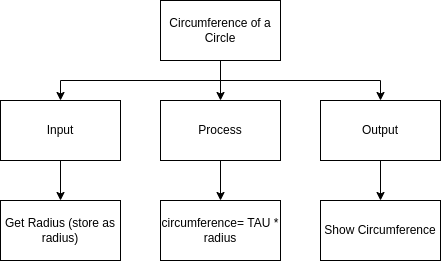

The diagram above was exported from draw.io. Its source (the exported page's mxGraphModel, read from the mxfile embedded in the PNG):
<mxGraphModel dx="699" dy="714" grid="1" gridSize="10" guides="1" tooltips="1" connect="1" arrows="1" fold="1" page="1" pageScale="1" pageWidth="827" pageHeight="1169" math="0" shadow="0">
  <root>
    <mxCell id="0" />
    <mxCell id="1" parent="0" />
    <mxCell id="7" style="edgeStyle=none;html=1;entryX=0.5;entryY=0;entryDx=0;entryDy=0;strokeColor=default;rounded=0;" edge="1" parent="1" source="2" target="4">
      <mxGeometry relative="1" as="geometry">
        <Array as="points">
          <mxPoint x="420" y="100" />
          <mxPoint x="260" y="100" />
        </Array>
      </mxGeometry>
    </mxCell>
    <mxCell id="8" style="edgeStyle=none;rounded=0;html=1;exitX=0.5;exitY=1;exitDx=0;exitDy=0;entryX=0.5;entryY=0;entryDx=0;entryDy=0;strokeColor=default;" edge="1" parent="1" source="2" target="5">
      <mxGeometry relative="1" as="geometry" />
    </mxCell>
    <mxCell id="9" style="edgeStyle=none;rounded=0;html=1;exitX=0.5;exitY=1;exitDx=0;exitDy=0;entryX=0.5;entryY=0;entryDx=0;entryDy=0;strokeColor=default;" edge="1" parent="1" source="2" target="6">
      <mxGeometry relative="1" as="geometry">
        <Array as="points">
          <mxPoint x="420" y="100" />
          <mxPoint x="580" y="100" />
        </Array>
      </mxGeometry>
    </mxCell>
    <mxCell id="2" value="Circumference&amp;nbsp;of a Circle" style="rounded=0;whiteSpace=wrap;html=1;" vertex="1" parent="1">
      <mxGeometry x="360" y="20" width="120" height="60" as="geometry" />
    </mxCell>
    <mxCell id="11" style="edgeStyle=none;rounded=0;html=1;entryX=0.5;entryY=0;entryDx=0;entryDy=0;strokeColor=default;" edge="1" parent="1" source="4" target="10">
      <mxGeometry relative="1" as="geometry" />
    </mxCell>
    <mxCell id="4" value="Input" style="rounded=0;whiteSpace=wrap;html=1;" vertex="1" parent="1">
      <mxGeometry x="200" y="120" width="120" height="60" as="geometry" />
    </mxCell>
    <mxCell id="13" style="edgeStyle=none;rounded=0;html=1;entryX=0.5;entryY=0;entryDx=0;entryDy=0;strokeColor=default;" edge="1" parent="1" source="5" target="12">
      <mxGeometry relative="1" as="geometry" />
    </mxCell>
    <mxCell id="5" value="Process" style="rounded=0;whiteSpace=wrap;html=1;" vertex="1" parent="1">
      <mxGeometry x="360" y="120" width="120" height="60" as="geometry" />
    </mxCell>
    <mxCell id="15" style="edgeStyle=none;rounded=0;html=1;entryX=0.5;entryY=0;entryDx=0;entryDy=0;strokeColor=default;" edge="1" parent="1" source="6" target="14">
      <mxGeometry relative="1" as="geometry" />
    </mxCell>
    <mxCell id="6" value="Output" style="rounded=0;whiteSpace=wrap;html=1;" vertex="1" parent="1">
      <mxGeometry x="520" y="120" width="120" height="60" as="geometry" />
    </mxCell>
    <mxCell id="10" value="Get Radius (store as radius)" style="rounded=0;whiteSpace=wrap;html=1;" vertex="1" parent="1">
      <mxGeometry x="200" y="220" width="120" height="60" as="geometry" />
    </mxCell>
    <mxCell id="12" value="circumference= TAU * radius" style="rounded=0;whiteSpace=wrap;html=1;" vertex="1" parent="1">
      <mxGeometry x="360" y="220" width="120" height="60" as="geometry" />
    </mxCell>
    <mxCell id="14" value="Show Circumference" style="rounded=0;whiteSpace=wrap;html=1;" vertex="1" parent="1">
      <mxGeometry x="520" y="220" width="120" height="60" as="geometry" />
    </mxCell>
  </root>
</mxGraphModel>